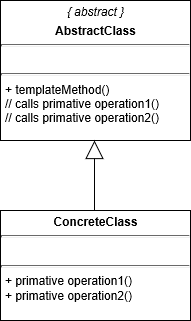

The diagram above was exported from draw.io. Its source (the exported page's mxGraphModel, read from the mxfile embedded in the PNG):
<mxGraphModel grid="1" dx="1010" dy="601" gridSize="10" guides="1" tooltips="1" connect="1" arrows="1" fold="1" page="1" pageScale="1" pageWidth="3300" pageHeight="4681" math="0" shadow="0">
  <root>
    <mxCell id="0" />
    <mxCell id="1" parent="0" />
    <mxCell id="03X-k3nv5sl16Lz7-HQ8-1" value="&lt;p style=&quot;margin: 0px ; margin-top: 4px ; text-align: center&quot;&gt;&lt;i&gt;{ abstract }&lt;/i&gt;&lt;/p&gt;&lt;p style=&quot;margin: 0px ; margin-top: 4px ; text-align: center&quot;&gt;&lt;b&gt;AbstractClass&lt;/b&gt;&lt;/p&gt;&lt;hr size=&quot;1&quot;&gt;&lt;p style=&quot;margin: 0px ; margin-left: 4px&quot;&gt;&lt;br&gt;&lt;/p&gt;&lt;hr size=&quot;1&quot;&gt;&lt;p style=&quot;margin: 0px ; margin-left: 4px&quot;&gt;+ templateMethod()&lt;/p&gt;&lt;p style=&quot;margin: 0px ; margin-left: 4px&quot;&gt;// calls primative operation1()&lt;/p&gt;&lt;p style=&quot;margin: 0px ; margin-left: 4px&quot;&gt;// calls primative operation2()&lt;/p&gt;" parent="1" vertex="1" style="verticalAlign=top;align=left;overflow=fill;fontSize=12;fontFamily=Helvetica;html=1;">
      <mxGeometry as="geometry" height="140" width="190" x="340" y="160" />
    </mxCell>
    <mxCell id="03X-k3nv5sl16Lz7-HQ8-2" value="&lt;p style=&quot;margin: 0px ; margin-top: 4px ; text-align: center&quot;&gt;&lt;b&gt;ConcreteClass&lt;/b&gt;&lt;/p&gt;&lt;hr size=&quot;1&quot;&gt;&lt;p style=&quot;margin: 0px ; margin-left: 4px&quot;&gt;&lt;br&gt;&lt;/p&gt;&lt;hr size=&quot;1&quot;&gt;&lt;p style=&quot;margin: 0px ; margin-left: 4px&quot;&gt;+ primative operation1()&lt;/p&gt;&lt;p style=&quot;margin: 0px ; margin-left: 4px&quot;&gt;+ primative operation2()&lt;/p&gt;" parent="1" vertex="1" style="verticalAlign=top;align=left;overflow=fill;fontSize=12;fontFamily=Helvetica;html=1;">
      <mxGeometry as="geometry" height="110" width="190" x="340" y="370" />
    </mxCell>
    <mxCell id="03X-k3nv5sl16Lz7-HQ8-3" value="" parent="1" style="endArrow=block;endSize=16;endFill=0;html=1;" edge="1">
      <mxGeometry as="geometry" width="160" relative="1" x="0.125">
        <mxPoint as="sourcePoint" x="434" y="369.5" />
        <mxPoint as="targetPoint" x="434" y="300" />
        <mxPoint as="offset" />
      </mxGeometry>
    </mxCell>
  </root>
</mxGraphModel>